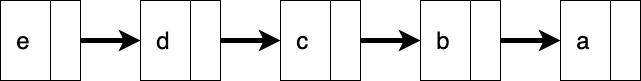

The diagram above was exported from draw.io. Its source (the exported page's mxGraphModel, read from the mxfile embedded in the PNG):
<mxGraphModel dx="932" dy="480" grid="1" gridSize="10" guides="1" tooltips="1" connect="1" arrows="1" fold="1" page="1" pageScale="1" pageWidth="850" pageHeight="1100" math="0" shadow="0">
  <root>
    <mxCell id="0" />
    <mxCell id="1" parent="0" />
    <mxCell id="VWZp42NYYhnyQYnUijaP-4" value="" style="group" vertex="1" connectable="0" parent="1">
      <mxGeometry x="100" y="50" width="80" height="80" as="geometry" />
    </mxCell>
    <mxCell id="VWZp42NYYhnyQYnUijaP-2" value="&lt;font style=&quot;font-size: 24px&quot;&gt;&amp;nbsp; e&lt;/font&gt;" style="whiteSpace=wrap;html=1;aspect=fixed;align=left;" vertex="1" parent="VWZp42NYYhnyQYnUijaP-4">
      <mxGeometry width="80" height="80" as="geometry" />
    </mxCell>
    <mxCell id="VWZp42NYYhnyQYnUijaP-3" value="" style="rounded=0;whiteSpace=wrap;html=1;" vertex="1" parent="VWZp42NYYhnyQYnUijaP-4">
      <mxGeometry x="50" width="30" height="80" as="geometry" />
    </mxCell>
    <mxCell id="VWZp42NYYhnyQYnUijaP-5" value="" style="group" vertex="1" connectable="0" parent="1">
      <mxGeometry x="240" y="50" width="80" height="80" as="geometry" />
    </mxCell>
    <mxCell id="VWZp42NYYhnyQYnUijaP-6" value="&lt;font style=&quot;font-size: 24px&quot;&gt;&amp;nbsp; d&lt;/font&gt;" style="whiteSpace=wrap;html=1;aspect=fixed;align=left;" vertex="1" parent="VWZp42NYYhnyQYnUijaP-5">
      <mxGeometry width="80" height="80" as="geometry" />
    </mxCell>
    <mxCell id="VWZp42NYYhnyQYnUijaP-7" value="" style="rounded=0;whiteSpace=wrap;html=1;" vertex="1" parent="VWZp42NYYhnyQYnUijaP-5">
      <mxGeometry x="50" width="30" height="80" as="geometry" />
    </mxCell>
    <mxCell id="VWZp42NYYhnyQYnUijaP-8" value="" style="group" vertex="1" connectable="0" parent="1">
      <mxGeometry x="380" y="50" width="80" height="80" as="geometry" />
    </mxCell>
    <mxCell id="VWZp42NYYhnyQYnUijaP-9" value="&lt;font style=&quot;font-size: 24px&quot;&gt;&amp;nbsp; c&lt;/font&gt;" style="whiteSpace=wrap;html=1;aspect=fixed;align=left;" vertex="1" parent="VWZp42NYYhnyQYnUijaP-8">
      <mxGeometry width="80" height="80" as="geometry" />
    </mxCell>
    <mxCell id="VWZp42NYYhnyQYnUijaP-10" value="" style="rounded=0;whiteSpace=wrap;html=1;" vertex="1" parent="VWZp42NYYhnyQYnUijaP-8">
      <mxGeometry x="50" width="30" height="80" as="geometry" />
    </mxCell>
    <mxCell id="VWZp42NYYhnyQYnUijaP-11" value="" style="group" vertex="1" connectable="0" parent="1">
      <mxGeometry x="520" y="50" width="80" height="80" as="geometry" />
    </mxCell>
    <mxCell id="VWZp42NYYhnyQYnUijaP-12" value="&lt;font style=&quot;font-size: 24px&quot;&gt;&amp;nbsp; b&lt;/font&gt;" style="whiteSpace=wrap;html=1;aspect=fixed;align=left;" vertex="1" parent="VWZp42NYYhnyQYnUijaP-11">
      <mxGeometry width="80" height="80" as="geometry" />
    </mxCell>
    <mxCell id="VWZp42NYYhnyQYnUijaP-13" value="" style="rounded=0;whiteSpace=wrap;html=1;" vertex="1" parent="VWZp42NYYhnyQYnUijaP-11">
      <mxGeometry x="50" width="30" height="80" as="geometry" />
    </mxCell>
    <mxCell id="VWZp42NYYhnyQYnUijaP-14" value="" style="group" vertex="1" connectable="0" parent="1">
      <mxGeometry x="660" y="50" width="80" height="80" as="geometry" />
    </mxCell>
    <mxCell id="VWZp42NYYhnyQYnUijaP-15" value="&lt;font style=&quot;font-size: 24px&quot;&gt;&amp;nbsp; a&lt;/font&gt;" style="whiteSpace=wrap;html=1;aspect=fixed;align=left;" vertex="1" parent="VWZp42NYYhnyQYnUijaP-14">
      <mxGeometry width="80" height="80" as="geometry" />
    </mxCell>
    <mxCell id="VWZp42NYYhnyQYnUijaP-16" value="" style="rounded=0;whiteSpace=wrap;html=1;" vertex="1" parent="VWZp42NYYhnyQYnUijaP-14">
      <mxGeometry x="50" width="30" height="80" as="geometry" />
    </mxCell>
    <mxCell id="VWZp42NYYhnyQYnUijaP-17" style="edgeStyle=orthogonalEdgeStyle;rounded=0;orthogonalLoop=1;jettySize=auto;html=1;exitX=1;exitY=0.5;exitDx=0;exitDy=0;entryX=0;entryY=0.5;entryDx=0;entryDy=0;strokeWidth=5;" edge="1" parent="1" source="VWZp42NYYhnyQYnUijaP-3" target="VWZp42NYYhnyQYnUijaP-6">
      <mxGeometry relative="1" as="geometry" />
    </mxCell>
    <mxCell id="VWZp42NYYhnyQYnUijaP-18" style="edgeStyle=orthogonalEdgeStyle;rounded=0;orthogonalLoop=1;jettySize=auto;html=1;exitX=1;exitY=0.5;exitDx=0;exitDy=0;entryX=0;entryY=0.5;entryDx=0;entryDy=0;strokeWidth=5;" edge="1" parent="1" source="VWZp42NYYhnyQYnUijaP-7" target="VWZp42NYYhnyQYnUijaP-9">
      <mxGeometry relative="1" as="geometry" />
    </mxCell>
    <mxCell id="VWZp42NYYhnyQYnUijaP-19" style="edgeStyle=orthogonalEdgeStyle;rounded=0;orthogonalLoop=1;jettySize=auto;html=1;exitX=1;exitY=0.5;exitDx=0;exitDy=0;entryX=0;entryY=0.5;entryDx=0;entryDy=0;strokeWidth=5;" edge="1" parent="1" source="VWZp42NYYhnyQYnUijaP-10" target="VWZp42NYYhnyQYnUijaP-12">
      <mxGeometry relative="1" as="geometry" />
    </mxCell>
    <mxCell id="VWZp42NYYhnyQYnUijaP-20" style="edgeStyle=orthogonalEdgeStyle;rounded=0;orthogonalLoop=1;jettySize=auto;html=1;exitX=1;exitY=0.5;exitDx=0;exitDy=0;entryX=0;entryY=0.5;entryDx=0;entryDy=0;strokeWidth=5;" edge="1" parent="1" source="VWZp42NYYhnyQYnUijaP-13" target="VWZp42NYYhnyQYnUijaP-15">
      <mxGeometry relative="1" as="geometry" />
    </mxCell>
  </root>
</mxGraphModel>